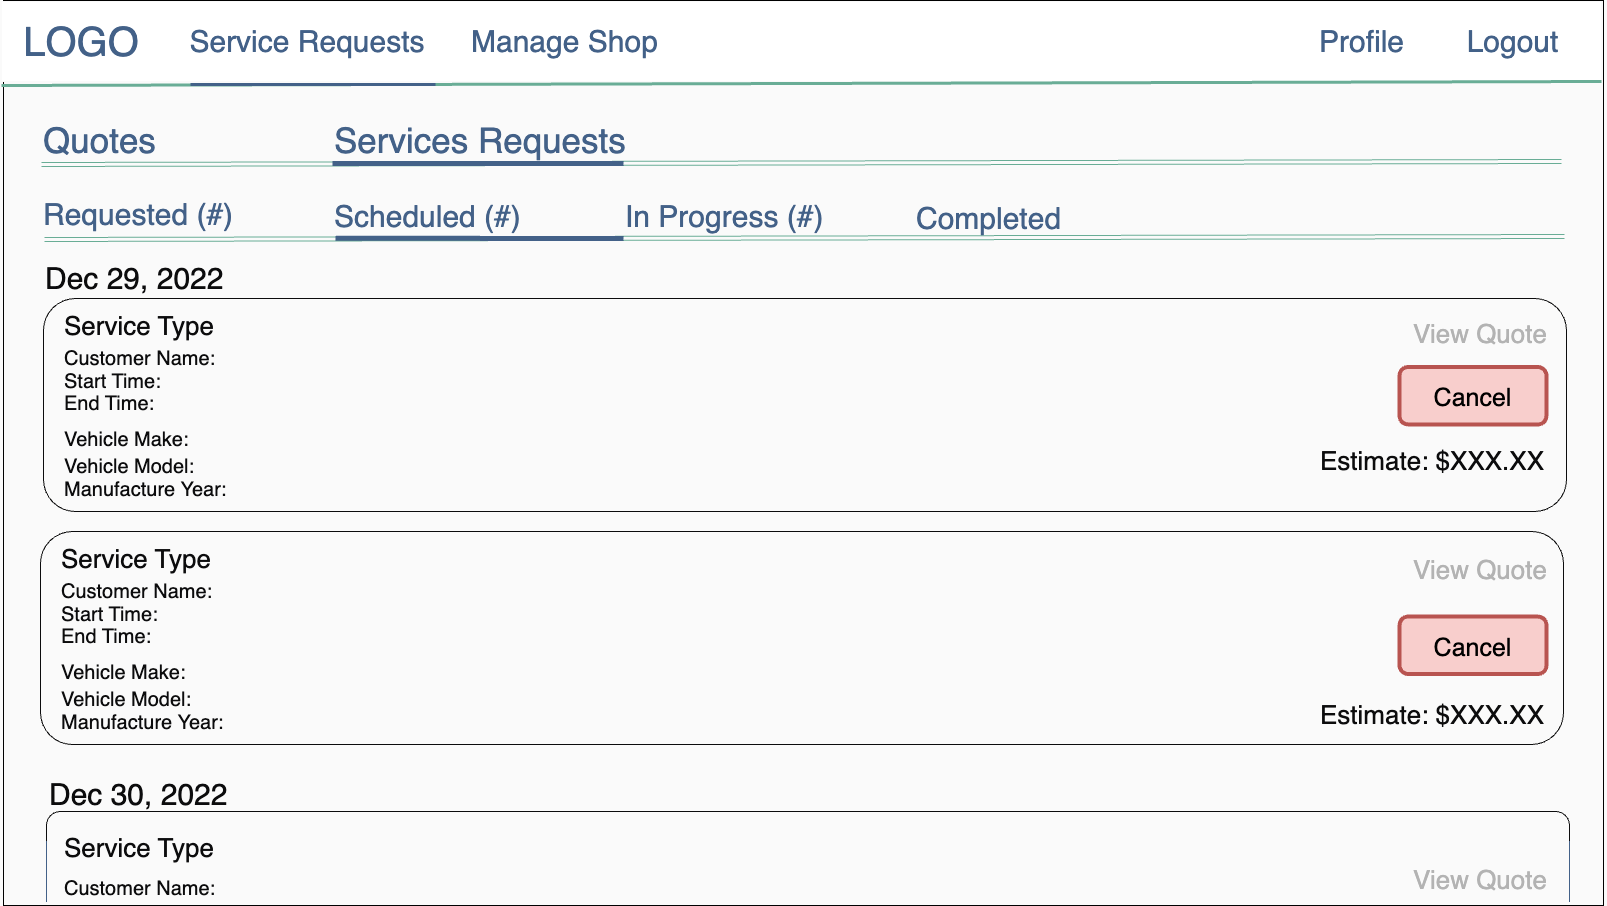

The diagram above was exported from draw.io. Its source (the exported page's mxGraphModel, read from the mxfile embedded in the PNG):
<mxGraphModel dx="6833" dy="4513" grid="0" gridSize="10" guides="1" tooltips="1" connect="1" arrows="1" fold="1" page="1" pageScale="1" pageWidth="1600" pageHeight="900" background="#FAFAFA" math="0" shadow="0">
  <root>
    <mxCell id="0" />
    <mxCell id="1" parent="0" />
    <mxCell id="2" value="" style="rounded=0;whiteSpace=wrap;html=1;strokeWidth=1;fontSize=30;fillColor=#FAFAFA;strokeColor=default;" vertex="1" parent="1">
      <mxGeometry x="2" y="-1" width="1600" height="905" as="geometry" />
    </mxCell>
    <mxCell id="3" value="" style="rounded=1;whiteSpace=wrap;html=1;strokeColor=#0C0C0D;fontColor=#0C0C0D;fillColor=#FAFAFA;" vertex="1" parent="1">
      <mxGeometry x="45" y="810" width="1523" height="92" as="geometry" />
    </mxCell>
    <mxCell id="4" value="" style="rounded=0;whiteSpace=wrap;html=1;strokeColor=#FAFAFA;" vertex="1" parent="1">
      <mxGeometry width="1600" height="80" as="geometry" />
    </mxCell>
    <mxCell id="5" value="&lt;font color=&quot;#436188&quot; style=&quot;font-size: 40px;&quot;&gt;LOGO&lt;/font&gt;" style="text;html=1;strokeColor=none;fillColor=none;align=center;verticalAlign=middle;whiteSpace=wrap;rounded=0;" vertex="1" parent="1">
      <mxGeometry x="50" y="25" width="60" height="30" as="geometry" />
    </mxCell>
    <mxCell id="6" value="" style="endArrow=none;html=1;rounded=0;strokeWidth=3;fontSize=30;entryX=1;entryY=1;entryDx=0;entryDy=0;strokeColor=#69AD96;" edge="1" target="4" parent="1">
      <mxGeometry width="50" height="50" relative="1" as="geometry">
        <mxPoint x="9.094947017729282e-13" y="84" as="sourcePoint" />
        <mxPoint x="711" y="84" as="targetPoint" />
      </mxGeometry>
    </mxCell>
    <mxCell id="7" value="&lt;font color=&quot;#436188&quot; style=&quot;font-size: 30px;&quot;&gt;Logout&lt;/font&gt;" style="text;html=1;strokeColor=none;fillColor=none;align=center;verticalAlign=middle;whiteSpace=wrap;rounded=0;fontSize=30;" vertex="1" parent="1">
      <mxGeometry x="1473" y="25" width="77" height="30" as="geometry" />
    </mxCell>
    <mxCell id="8" value="&lt;font color=&quot;#436188&quot; style=&quot;font-size: 30px;&quot;&gt;Service Requests&lt;/font&gt;" style="text;html=1;strokeColor=none;fillColor=none;align=center;verticalAlign=middle;whiteSpace=wrap;rounded=0;fontSize=30;" vertex="1" parent="1">
      <mxGeometry x="102" y="25" width="408" height="30" as="geometry" />
    </mxCell>
    <mxCell id="9" value="&lt;font color=&quot;#436188&quot; style=&quot;font-size: 30px;&quot;&gt;Profile&lt;/font&gt;" style="text;html=1;strokeColor=none;fillColor=none;align=left;verticalAlign=middle;whiteSpace=wrap;rounded=0;fontSize=30;" vertex="1" parent="1">
      <mxGeometry x="1316" y="25" width="101" height="30" as="geometry" />
    </mxCell>
    <mxCell id="10" value="" style="endArrow=none;html=1;rounded=0;strokeColor=#436188;strokeWidth=3;fontSize=30;fontColor=#FFFFFF;" edge="1" parent="1">
      <mxGeometry width="50" height="50" relative="1" as="geometry">
        <mxPoint x="189" y="83" as="sourcePoint" />
        <mxPoint x="434" y="83" as="targetPoint" />
      </mxGeometry>
    </mxCell>
    <mxCell id="11" value="&lt;font color=&quot;#436188&quot;&gt;Manage Shop&lt;/font&gt;" style="text;html=1;strokeColor=none;fillColor=none;align=left;verticalAlign=middle;whiteSpace=wrap;rounded=0;fontSize=30;" vertex="1" parent="1">
      <mxGeometry x="468" y="25" width="408" height="30" as="geometry" />
    </mxCell>
    <mxCell id="12" value="&lt;span style=&quot;font-size: 30px;&quot;&gt;Requested (#)&lt;/span&gt;" style="text;html=1;strokeColor=none;fillColor=none;align=left;verticalAlign=middle;whiteSpace=wrap;rounded=0;fontSize=50;fontColor=#436188;" vertex="1" parent="1">
      <mxGeometry x="40" y="175" width="510" height="60" as="geometry" />
    </mxCell>
    <mxCell id="13" value="" style="shape=link;html=1;rounded=0;fontSize=30;strokeColor=#69AD96;" edge="1" parent="1">
      <mxGeometry width="100" relative="1" as="geometry">
        <mxPoint x="40.00000000000091" y="163" as="sourcePoint" />
        <mxPoint x="1560" y="160" as="targetPoint" />
      </mxGeometry>
    </mxCell>
    <mxCell id="14" value="" style="shape=link;html=1;rounded=0;fontSize=30;strokeColor=#69AD96;" edge="1" parent="1">
      <mxGeometry width="100" relative="1" as="geometry">
        <mxPoint x="42.99999999999909" y="238" as="sourcePoint" />
        <mxPoint x="1563" y="235" as="targetPoint" />
      </mxGeometry>
    </mxCell>
    <mxCell id="15" value="&lt;span style=&quot;font-size: 30px;&quot;&gt;In Progress (#)&lt;/span&gt;" style="text;html=1;strokeColor=none;fillColor=none;align=left;verticalAlign=middle;whiteSpace=wrap;rounded=0;fontSize=50;fontColor=#436188;" vertex="1" parent="1">
      <mxGeometry x="622" y="177" width="248" height="60" as="geometry" />
    </mxCell>
    <mxCell id="16" value="&lt;span style=&quot;font-size: 30px;&quot;&gt;Completed&lt;/span&gt;" style="text;html=1;strokeColor=none;fillColor=none;align=left;verticalAlign=middle;whiteSpace=wrap;rounded=0;fontSize=50;fontColor=#436188;" vertex="1" parent="1">
      <mxGeometry x="913" y="179" width="510" height="60" as="geometry" />
    </mxCell>
    <mxCell id="17" value="&lt;span style=&quot;font-size: 30px;&quot;&gt;Scheduled (#)&lt;/span&gt;" style="text;html=1;strokeColor=none;fillColor=none;align=left;verticalAlign=middle;whiteSpace=wrap;rounded=0;fontSize=50;fontColor=#436188;" vertex="1" parent="1">
      <mxGeometry x="331" y="177" width="222" height="60" as="geometry" />
    </mxCell>
    <mxCell id="18" value="&lt;font style=&quot;font-size: 35px;&quot;&gt;Services Requests&lt;/font&gt;" style="text;html=1;strokeColor=none;fillColor=none;align=left;verticalAlign=middle;whiteSpace=wrap;rounded=0;fontSize=50;fontColor=#436188;" vertex="1" parent="1">
      <mxGeometry x="331" y="103" width="510" height="60" as="geometry" />
    </mxCell>
    <mxCell id="19" value="&lt;font style=&quot;font-size: 35px;&quot;&gt;Quotes&lt;/font&gt;" style="text;html=1;strokeColor=none;fillColor=none;align=left;verticalAlign=middle;whiteSpace=wrap;rounded=0;fontSize=50;fontColor=#436188;" vertex="1" parent="1">
      <mxGeometry x="40" y="103" width="274" height="60" as="geometry" />
    </mxCell>
    <mxCell id="20" value="" style="endArrow=none;html=1;rounded=0;fontSize=30;strokeWidth=5;strokeColor=#436188;" edge="1" parent="1">
      <mxGeometry width="50" height="50" relative="1" as="geometry">
        <mxPoint x="331" y="162" as="sourcePoint" />
        <mxPoint x="622" y="162" as="targetPoint" />
      </mxGeometry>
    </mxCell>
    <mxCell id="21" value="" style="endArrow=none;html=1;rounded=0;fontSize=30;strokeWidth=5;strokeColor=#436188;entryX=0;entryY=1;entryDx=0;entryDy=0;" edge="1" target="15" parent="1">
      <mxGeometry width="50" height="50" relative="1" as="geometry">
        <mxPoint x="334" y="236.75" as="sourcePoint" />
        <mxPoint x="605" y="236" as="targetPoint" />
      </mxGeometry>
    </mxCell>
    <mxCell id="22" value="&lt;span style=&quot;font-size: 30px;&quot;&gt;Dec 29, 2022&lt;/span&gt;" style="text;html=1;strokeColor=none;fillColor=none;align=left;verticalAlign=middle;whiteSpace=wrap;rounded=0;fontSize=50;fontColor=#0C0C0D;" vertex="1" parent="1">
      <mxGeometry x="42" y="239" width="510" height="60" as="geometry" />
    </mxCell>
    <mxCell id="23" value="" style="rounded=1;whiteSpace=wrap;html=1;strokeColor=#0C0C0D;fontColor=#0C0C0D;fillColor=#FAFAFA;" vertex="1" parent="1">
      <mxGeometry x="42" y="297" width="1523" height="213" as="geometry" />
    </mxCell>
    <mxCell id="24" value="&lt;font color=&quot;#b3b3b3&quot; style=&quot;font-size: 26px; font-weight: normal;&quot;&gt;View Quote&lt;/font&gt;" style="text;html=1;strokeColor=none;fillColor=none;align=center;verticalAlign=middle;whiteSpace=wrap;rounded=0;labelBorderColor=none;fontSize=30;fontStyle=1" vertex="1" parent="1">
      <mxGeometry x="1364" y="316" width="230" height="30" as="geometry" />
    </mxCell>
    <mxCell id="25" value="&lt;font&gt;&lt;span style=&quot;font-size: 26px; font-weight: 400;&quot;&gt;Service Type&lt;/span&gt;&lt;/font&gt;" style="text;html=1;strokeColor=none;fillColor=none;align=left;verticalAlign=middle;whiteSpace=wrap;rounded=0;labelBorderColor=none;fontSize=30;fontStyle=1;fontColor=#0C0C0D;" vertex="1" parent="1">
      <mxGeometry x="61" y="308" width="219" height="30" as="geometry" />
    </mxCell>
    <mxCell id="26" value="&lt;span style=&quot;font-size: 20px; font-weight: 400;&quot;&gt;Customer Name:&lt;/span&gt;" style="text;html=1;strokeColor=none;fillColor=none;align=left;verticalAlign=middle;whiteSpace=wrap;rounded=0;labelBorderColor=none;fontSize=20;fontStyle=1;fontColor=#0C0C0D;" vertex="1" parent="1">
      <mxGeometry x="61" y="342" width="522" height="30" as="geometry" />
    </mxCell>
    <mxCell id="27" value="&lt;span style=&quot;font-weight: 400;&quot;&gt;End Time:&lt;/span&gt;" style="text;html=1;strokeColor=none;fillColor=none;align=left;verticalAlign=middle;whiteSpace=wrap;rounded=0;labelBorderColor=none;fontSize=20;fontStyle=1;fontColor=#0C0C0D;" vertex="1" parent="1">
      <mxGeometry x="61" y="387" width="522" height="30" as="geometry" />
    </mxCell>
    <mxCell id="28" value="&lt;span style=&quot;font-size: 20px; font-weight: 400;&quot;&gt;Vehicle Make:&lt;/span&gt;" style="text;html=1;strokeColor=none;fillColor=none;align=left;verticalAlign=middle;whiteSpace=wrap;rounded=0;labelBorderColor=none;fontSize=20;fontStyle=1;fontColor=#0C0C0D;" vertex="1" parent="1">
      <mxGeometry x="61" y="423" width="522" height="30" as="geometry" />
    </mxCell>
    <mxCell id="29" value="&lt;span style=&quot;font-size: 20px; font-weight: 400;&quot;&gt;Vehicle Model:&lt;/span&gt;" style="text;html=1;strokeColor=none;fillColor=none;align=left;verticalAlign=middle;whiteSpace=wrap;rounded=0;labelBorderColor=none;fontSize=20;fontStyle=1;fontColor=#0C0C0D;" vertex="1" parent="1">
      <mxGeometry x="61" y="450" width="522" height="30" as="geometry" />
    </mxCell>
    <mxCell id="30" value="&lt;span style=&quot;font-weight: 400;&quot;&gt;Manufacture Year:&lt;/span&gt;" style="text;html=1;strokeColor=none;fillColor=none;align=left;verticalAlign=middle;whiteSpace=wrap;rounded=0;labelBorderColor=none;fontSize=20;fontStyle=1;fontColor=#0C0C0D;" vertex="1" parent="1">
      <mxGeometry x="61" y="473" width="522" height="30" as="geometry" />
    </mxCell>
    <mxCell id="31" value="&lt;font&gt;&lt;span style=&quot;font-size: 26px; font-weight: 400;&quot;&gt;Estimate: $XXX.XX&lt;/span&gt;&lt;/font&gt;" style="text;html=1;strokeColor=none;fillColor=none;align=right;verticalAlign=middle;whiteSpace=wrap;rounded=0;labelBorderColor=none;fontSize=30;fontStyle=1;fontColor=#0C0C0D;" vertex="1" parent="1">
      <mxGeometry x="1290" y="443" width="255" height="30" as="geometry" />
    </mxCell>
    <mxCell id="32" value="" style="rounded=1;whiteSpace=wrap;html=1;strokeColor=#0C0C0D;fontColor=#0C0C0D;fillColor=#FAFAFA;" vertex="1" parent="1">
      <mxGeometry x="39" y="530" width="1523" height="213" as="geometry" />
    </mxCell>
    <mxCell id="33" value="&lt;font color=&quot;#b3b3b3&quot; style=&quot;font-size: 26px; font-weight: normal;&quot;&gt;View Quote&lt;/font&gt;" style="text;html=1;strokeColor=none;fillColor=none;align=center;verticalAlign=middle;whiteSpace=wrap;rounded=0;labelBorderColor=none;fontSize=30;fontStyle=1" vertex="1" parent="1">
      <mxGeometry x="1364" y="552" width="230" height="30" as="geometry" />
    </mxCell>
    <mxCell id="34" value="&lt;font&gt;&lt;span style=&quot;font-size: 26px; font-weight: 400;&quot;&gt;Service Type&lt;/span&gt;&lt;/font&gt;" style="text;html=1;strokeColor=none;fillColor=none;align=left;verticalAlign=middle;whiteSpace=wrap;rounded=0;labelBorderColor=none;fontSize=30;fontStyle=1;fontColor=#0C0C0D;" vertex="1" parent="1">
      <mxGeometry x="58" y="541" width="555" height="30" as="geometry" />
    </mxCell>
    <mxCell id="35" value="&lt;span style=&quot;font-size: 20px; font-weight: 400;&quot;&gt;Vehicle Make:&lt;/span&gt;" style="text;html=1;strokeColor=none;fillColor=none;align=left;verticalAlign=middle;whiteSpace=wrap;rounded=0;labelBorderColor=none;fontSize=20;fontStyle=1;fontColor=#0C0C0D;" vertex="1" parent="1">
      <mxGeometry x="58" y="656" width="522" height="30" as="geometry" />
    </mxCell>
    <mxCell id="36" value="&lt;span style=&quot;font-size: 20px; font-weight: 400;&quot;&gt;Vehicle Model:&lt;/span&gt;" style="text;html=1;strokeColor=none;fillColor=none;align=left;verticalAlign=middle;whiteSpace=wrap;rounded=0;labelBorderColor=none;fontSize=20;fontStyle=1;fontColor=#0C0C0D;" vertex="1" parent="1">
      <mxGeometry x="58" y="683" width="522" height="30" as="geometry" />
    </mxCell>
    <mxCell id="37" value="&lt;span style=&quot;font-weight: 400;&quot;&gt;Manufacture Year:&lt;/span&gt;" style="text;html=1;strokeColor=none;fillColor=none;align=left;verticalAlign=middle;whiteSpace=wrap;rounded=0;labelBorderColor=none;fontSize=20;fontStyle=1;fontColor=#0C0C0D;" vertex="1" parent="1">
      <mxGeometry x="58" y="706" width="522" height="30" as="geometry" />
    </mxCell>
    <mxCell id="38" value="&lt;font&gt;&lt;span style=&quot;font-size: 26px; font-weight: 400;&quot;&gt;Estimate: $XXX.XX&lt;/span&gt;&lt;/font&gt;" style="text;html=1;strokeColor=none;fillColor=none;align=right;verticalAlign=middle;whiteSpace=wrap;rounded=0;labelBorderColor=none;fontSize=30;fontStyle=1;fontColor=#0C0C0D;" vertex="1" parent="1">
      <mxGeometry x="1290" y="697" width="255" height="30" as="geometry" />
    </mxCell>
    <mxCell id="39" value="&lt;span style=&quot;font-size: 30px;&quot;&gt;Dec 30, 2022&lt;/span&gt;" style="text;html=1;strokeColor=none;fillColor=none;align=left;verticalAlign=middle;whiteSpace=wrap;rounded=0;fontSize=50;fontColor=#0C0C0D;" vertex="1" parent="1">
      <mxGeometry x="46" y="755" width="510" height="60" as="geometry" />
    </mxCell>
    <mxCell id="40" value="" style="rounded=0;whiteSpace=wrap;html=1;strokeColor=#436188;fontSize=20;fontColor=#436188;fillColor=#FAFAFA;" vertex="1" parent="1">
      <mxGeometry x="45" y="840" width="1523" height="60" as="geometry" />
    </mxCell>
    <mxCell id="41" value="" style="rounded=0;whiteSpace=wrap;html=1;strokeColor=#FAFAFA;fontSize=20;fontColor=#436188;fillColor=#FAFAFA;" vertex="1" parent="1">
      <mxGeometry x="46" y="837" width="1521" height="65" as="geometry" />
    </mxCell>
    <mxCell id="42" value="&lt;font&gt;&lt;span style=&quot;font-size: 26px; font-weight: 400;&quot;&gt;Service Type&lt;/span&gt;&lt;/font&gt;" style="text;html=1;strokeColor=none;fillColor=none;align=left;verticalAlign=middle;whiteSpace=wrap;rounded=0;labelBorderColor=none;fontSize=30;fontStyle=1;fontColor=#0C0C0D;" vertex="1" parent="1">
      <mxGeometry x="61" y="830" width="219" height="30" as="geometry" />
    </mxCell>
    <mxCell id="43" value="&lt;font color=&quot;#b3b3b3&quot; style=&quot;font-size: 26px; font-weight: normal;&quot;&gt;View Quote&lt;/font&gt;" style="text;html=1;strokeColor=none;fillColor=none;align=center;verticalAlign=middle;whiteSpace=wrap;rounded=0;labelBorderColor=none;fontSize=30;fontStyle=1" vertex="1" parent="1">
      <mxGeometry x="1364" y="862" width="230" height="30" as="geometry" />
    </mxCell>
    <mxCell id="44" value="&lt;span style=&quot;font-size: 20px; font-weight: 400;&quot;&gt;Start Time:&lt;/span&gt;" style="text;html=1;strokeColor=none;fillColor=none;align=left;verticalAlign=middle;whiteSpace=wrap;rounded=0;labelBorderColor=none;fontSize=20;fontStyle=1;fontColor=#0C0C0D;" vertex="1" parent="1">
      <mxGeometry x="61" y="364.5" width="522" height="30" as="geometry" />
    </mxCell>
    <mxCell id="45" value="&lt;span style=&quot;font-size: 20px; font-weight: 400;&quot;&gt;Customer Name:&lt;/span&gt;" style="text;html=1;strokeColor=none;fillColor=none;align=left;verticalAlign=middle;whiteSpace=wrap;rounded=0;labelBorderColor=none;fontSize=20;fontStyle=1;fontColor=#0C0C0D;" vertex="1" parent="1">
      <mxGeometry x="58" y="575" width="522" height="30" as="geometry" />
    </mxCell>
    <mxCell id="46" value="&lt;span style=&quot;font-weight: 400;&quot;&gt;End Time:&lt;/span&gt;" style="text;html=1;strokeColor=none;fillColor=none;align=left;verticalAlign=middle;whiteSpace=wrap;rounded=0;labelBorderColor=none;fontSize=20;fontStyle=1;fontColor=#0C0C0D;" vertex="1" parent="1">
      <mxGeometry x="58" y="620" width="522" height="30" as="geometry" />
    </mxCell>
    <mxCell id="47" value="&lt;span style=&quot;font-size: 20px; font-weight: 400;&quot;&gt;Start Time:&lt;/span&gt;" style="text;html=1;strokeColor=none;fillColor=none;align=left;verticalAlign=middle;whiteSpace=wrap;rounded=0;labelBorderColor=none;fontSize=20;fontStyle=1;fontColor=#0C0C0D;" vertex="1" parent="1">
      <mxGeometry x="58" y="597.5" width="522" height="30" as="geometry" />
    </mxCell>
    <mxCell id="48" value="&lt;span style=&quot;font-size: 20px; font-weight: 400;&quot;&gt;Customer Name:&lt;/span&gt;" style="text;html=1;strokeColor=none;fillColor=none;align=left;verticalAlign=middle;whiteSpace=wrap;rounded=0;labelBorderColor=none;fontSize=20;fontStyle=1;fontColor=#0C0C0D;" vertex="1" parent="1">
      <mxGeometry x="61" y="872" width="522" height="30" as="geometry" />
    </mxCell>
    <mxCell id="49" value="&lt;font style=&quot;font-size: 25px;&quot;&gt;Cancel&lt;/font&gt;" style="rounded=1;whiteSpace=wrap;html=1;labelBorderColor=none;strokeColor=#b85450;fontSize=31;fillColor=#f8cecc;strokeWidth=4;" vertex="1" parent="1">
      <mxGeometry x="1398" y="365.5" width="147" height="57.5" as="geometry" />
    </mxCell>
    <mxCell id="50" value="&lt;font style=&quot;font-size: 25px;&quot;&gt;Cancel&lt;/font&gt;" style="rounded=1;whiteSpace=wrap;html=1;labelBorderColor=none;strokeColor=#b85450;fontSize=31;fillColor=#f8cecc;strokeWidth=4;" vertex="1" parent="1">
      <mxGeometry x="1398" y="615" width="147" height="57.5" as="geometry" />
    </mxCell>
  </root>
</mxGraphModel>